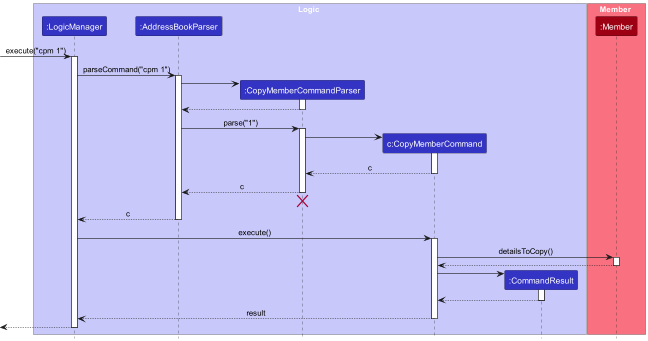

The diagram above was rendered by PlantUML. Its source (embedded in the PNG):
@startuml
!include style.puml
skinparam ArrowFontStyle plain

box Logic LOGIC_COLOR_T1
participant ":LogicManager" as LogicManager LOGIC_COLOR
participant ":AddressBookParser" as AddressBookParser LOGIC_COLOR
participant ":CopyMemberCommandParser" as CopyMemberCommandParser LOGIC_COLOR
participant "c:CopyMemberCommand" as CopyMemberCommand LOGIC_COLOR
participant ":CommandResult" as CommandResult LOGIC_COLOR
end box

box Member MODEL_COLOR_T1
participant ":Member" as Member MODEL_COLOR
end box

[-> LogicManager : execute("cpm 1")
activate LogicManager

LogicManager -> AddressBookParser : parseCommand("cpm 1")
activate AddressBookParser

create CopyMemberCommandParser
AddressBookParser -> CopyMemberCommandParser
activate CopyMemberCommandParser

CopyMemberCommandParser --> AddressBookParser
deactivate CopyMemberCommandParser

AddressBookParser -> CopyMemberCommandParser : parse("1")
activate CopyMemberCommandParser

create CopyMemberCommand
CopyMemberCommandParser -> CopyMemberCommand
activate CopyMemberCommand

CopyMemberCommand --> CopyMemberCommandParser : c
deactivate CopyMemberCommand

CopyMemberCommandParser --> AddressBookParser : c
deactivate CopyMemberCommandParser
'Hidden arrow to position the destroy marker below the end of the activation bar.
CopyMemberCommandParser -[hidden]-> AddressBookParser
destroy CopyMemberCommandParser

AddressBookParser --> LogicManager : c
deactivate AddressBookParser

LogicManager -> CopyMemberCommand : execute()
activate CopyMemberCommand

CopyMemberCommand -> Member : detailsToCopy()
activate Member

Member --> CopyMemberCommand
deactivate Member

create CommandResult
CopyMemberCommand -> CommandResult
activate CommandResult

CommandResult --> CopyMemberCommand
deactivate CommandResult

CopyMemberCommand --> LogicManager : result
deactivate CopyMemberCommand

[<--LogicManager
deactivate LogicManager
@enduml